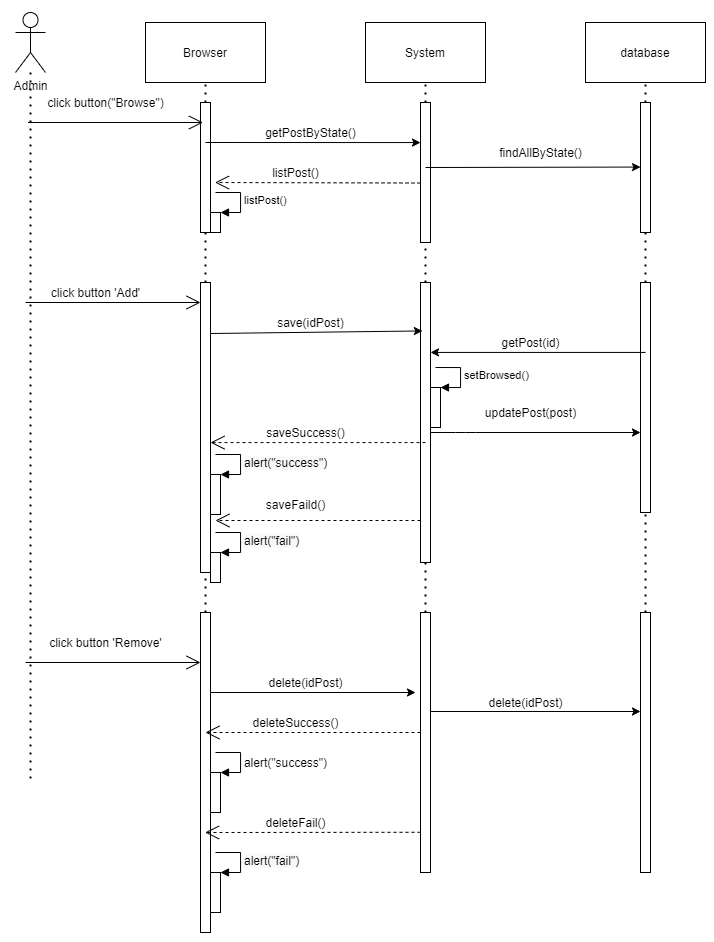

The diagram above was exported from draw.io. Its source (the exported page's mxGraphModel, read from the mxfile embedded in the PNG):
<mxGraphModel dx="1056" dy="540" grid="1" gridSize="10" guides="1" tooltips="1" connect="1" arrows="1" fold="1" page="1" pageScale="1" pageWidth="850" pageHeight="1100" math="0" shadow="0">
  <root>
    <mxCell id="0" />
    <mxCell id="1" parent="0" />
    <mxCell id="jY-X4EIcw-VeR1UPvmzF-1" value="Browser" style="rounded=0;whiteSpace=wrap;html=1;" vertex="1" parent="1">
      <mxGeometry x="220" y="40" width="120" height="60" as="geometry" />
    </mxCell>
    <mxCell id="jY-X4EIcw-VeR1UPvmzF-2" value="Admin" style="shape=umlActor;verticalLabelPosition=bottom;verticalAlign=top;html=1;outlineConnect=0;" vertex="1" parent="1">
      <mxGeometry x="90" y="30" width="30" height="60" as="geometry" />
    </mxCell>
    <mxCell id="jY-X4EIcw-VeR1UPvmzF-7" value="System" style="rounded=0;whiteSpace=wrap;html=1;" vertex="1" parent="1">
      <mxGeometry x="440" y="40" width="120" height="60" as="geometry" />
    </mxCell>
    <mxCell id="jY-X4EIcw-VeR1UPvmzF-8" value="database" style="rounded=0;whiteSpace=wrap;html=1;" vertex="1" parent="1">
      <mxGeometry x="660" y="40" width="120" height="60" as="geometry" />
    </mxCell>
    <mxCell id="jY-X4EIcw-VeR1UPvmzF-9" value="" style="endArrow=none;dashed=1;html=1;dashPattern=1 3;strokeWidth=2;" edge="1" parent="1" source="jY-X4EIcw-VeR1UPvmzF-2">
      <mxGeometry width="50" height="50" relative="1" as="geometry">
        <mxPoint x="400" y="200" as="sourcePoint" />
        <mxPoint x="105" y="800" as="targetPoint" />
      </mxGeometry>
    </mxCell>
    <mxCell id="jY-X4EIcw-VeR1UPvmzF-10" value="" style="endArrow=none;dashed=1;html=1;dashPattern=1 3;strokeWidth=2;entryX=0.5;entryY=1;entryDx=0;entryDy=0;" edge="1" parent="1" source="jY-X4EIcw-VeR1UPvmzF-64" target="jY-X4EIcw-VeR1UPvmzF-1">
      <mxGeometry width="50" height="50" relative="1" as="geometry">
        <mxPoint x="280" y="380" as="sourcePoint" />
        <mxPoint x="450" y="150" as="targetPoint" />
      </mxGeometry>
    </mxCell>
    <mxCell id="jY-X4EIcw-VeR1UPvmzF-11" value="" style="endArrow=none;dashed=1;html=1;dashPattern=1 3;strokeWidth=2;entryX=0.5;entryY=1;entryDx=0;entryDy=0;" edge="1" parent="1" source="jY-X4EIcw-VeR1UPvmzF-66" target="jY-X4EIcw-VeR1UPvmzF-7">
      <mxGeometry width="50" height="50" relative="1" as="geometry">
        <mxPoint x="500" y="380" as="sourcePoint" />
        <mxPoint x="450" y="150" as="targetPoint" />
      </mxGeometry>
    </mxCell>
    <mxCell id="jY-X4EIcw-VeR1UPvmzF-12" value="" style="endArrow=none;dashed=1;html=1;dashPattern=1 3;strokeWidth=2;entryX=0.5;entryY=1;entryDx=0;entryDy=0;" edge="1" parent="1" source="jY-X4EIcw-VeR1UPvmzF-68" target="jY-X4EIcw-VeR1UPvmzF-8">
      <mxGeometry width="50" height="50" relative="1" as="geometry">
        <mxPoint x="720" y="390" as="sourcePoint" />
        <mxPoint x="450" y="150" as="targetPoint" />
      </mxGeometry>
    </mxCell>
    <mxCell id="jY-X4EIcw-VeR1UPvmzF-13" value="" style="html=1;points=[];perimeter=orthogonalPerimeter;" vertex="1" parent="1">
      <mxGeometry x="275" y="300" width="10" height="290" as="geometry" />
    </mxCell>
    <mxCell id="jY-X4EIcw-VeR1UPvmzF-14" value="" style="endArrow=none;dashed=1;html=1;dashPattern=1 3;strokeWidth=2;entryX=0.5;entryY=1;entryDx=0;entryDy=0;" edge="1" parent="1" source="jY-X4EIcw-VeR1UPvmzF-42" target="jY-X4EIcw-VeR1UPvmzF-13">
      <mxGeometry width="50" height="50" relative="1" as="geometry">
        <mxPoint x="280" y="990" as="sourcePoint" />
        <mxPoint x="280" y="280" as="targetPoint" />
      </mxGeometry>
    </mxCell>
    <mxCell id="jY-X4EIcw-VeR1UPvmzF-15" value="" style="html=1;points=[];perimeter=orthogonalPerimeter;" vertex="1" parent="1">
      <mxGeometry x="495" y="300" width="10" height="280" as="geometry" />
    </mxCell>
    <mxCell id="jY-X4EIcw-VeR1UPvmzF-18" value="" style="endArrow=none;dashed=1;html=1;dashPattern=1 3;strokeWidth=2;entryX=0.5;entryY=1;entryDx=0;entryDy=0;" edge="1" parent="1" source="jY-X4EIcw-VeR1UPvmzF-44" target="jY-X4EIcw-VeR1UPvmzF-15">
      <mxGeometry width="50" height="50" relative="1" as="geometry">
        <mxPoint x="500" y="981.4544677734375" as="sourcePoint" />
        <mxPoint x="500" y="280" as="targetPoint" />
      </mxGeometry>
    </mxCell>
    <mxCell id="jY-X4EIcw-VeR1UPvmzF-19" value="" style="html=1;points=[];perimeter=orthogonalPerimeter;" vertex="1" parent="1">
      <mxGeometry x="715" y="300" width="10" height="230" as="geometry" />
    </mxCell>
    <mxCell id="jY-X4EIcw-VeR1UPvmzF-20" value="" style="endArrow=none;dashed=1;html=1;dashPattern=1 3;strokeWidth=2;entryX=0.5;entryY=1;entryDx=0;entryDy=0;" edge="1" parent="1" source="jY-X4EIcw-VeR1UPvmzF-46" target="jY-X4EIcw-VeR1UPvmzF-19">
      <mxGeometry width="50" height="50" relative="1" as="geometry">
        <mxPoint x="720" y="980" as="sourcePoint" />
        <mxPoint x="720" y="280" as="targetPoint" />
      </mxGeometry>
    </mxCell>
    <mxCell id="jY-X4EIcw-VeR1UPvmzF-21" value="" style="endArrow=open;endFill=1;endSize=12;html=1;" edge="1" parent="1" target="jY-X4EIcw-VeR1UPvmzF-13">
      <mxGeometry width="160" relative="1" as="geometry">
        <mxPoint x="100" y="320" as="sourcePoint" />
        <mxPoint x="500" y="350" as="targetPoint" />
      </mxGeometry>
    </mxCell>
    <mxCell id="jY-X4EIcw-VeR1UPvmzF-22" value="click button 'Add'" style="text;html=1;align=center;verticalAlign=middle;resizable=0;points=[];autosize=1;" vertex="1" parent="1">
      <mxGeometry x="120" y="300" width="100" height="20" as="geometry" />
    </mxCell>
    <mxCell id="jY-X4EIcw-VeR1UPvmzF-23" value="" style="endArrow=classic;html=1;entryX=0.191;entryY=0.173;entryDx=0;entryDy=0;entryPerimeter=0;" edge="1" parent="1" target="jY-X4EIcw-VeR1UPvmzF-15">
      <mxGeometry width="50" height="50" relative="1" as="geometry">
        <mxPoint x="285" y="351" as="sourcePoint" />
        <mxPoint x="450" y="330" as="targetPoint" />
      </mxGeometry>
    </mxCell>
    <mxCell id="jY-X4EIcw-VeR1UPvmzF-24" value="save(idPost)" style="text;html=1;align=center;verticalAlign=middle;resizable=0;points=[];autosize=1;" vertex="1" parent="1">
      <mxGeometry x="345" y="330" width="80" height="20" as="geometry" />
    </mxCell>
    <mxCell id="jY-X4EIcw-VeR1UPvmzF-25" value="" style="endArrow=classic;html=1;" edge="1" parent="1">
      <mxGeometry width="50" height="50" relative="1" as="geometry">
        <mxPoint x="505" y="450" as="sourcePoint" />
        <mxPoint x="715" y="450" as="targetPoint" />
        <Array as="points">
          <mxPoint x="540" y="450" />
        </Array>
      </mxGeometry>
    </mxCell>
    <mxCell id="jY-X4EIcw-VeR1UPvmzF-26" value="" style="endArrow=classic;html=1;exitX=0.5;exitY=0.304;exitDx=0;exitDy=0;exitPerimeter=0;" edge="1" parent="1" source="jY-X4EIcw-VeR1UPvmzF-19" target="jY-X4EIcw-VeR1UPvmzF-15">
      <mxGeometry width="50" height="50" relative="1" as="geometry">
        <mxPoint x="400" y="380" as="sourcePoint" />
        <mxPoint x="450" y="330" as="targetPoint" />
      </mxGeometry>
    </mxCell>
    <mxCell id="jY-X4EIcw-VeR1UPvmzF-27" value="getPost(id)" style="text;html=1;align=center;verticalAlign=middle;resizable=0;points=[];autosize=1;" vertex="1" parent="1">
      <mxGeometry x="570" y="350" width="70" height="20" as="geometry" />
    </mxCell>
    <mxCell id="jY-X4EIcw-VeR1UPvmzF-28" value="updatePost(post)" style="text;html=1;align=center;verticalAlign=middle;resizable=0;points=[];autosize=1;" vertex="1" parent="1">
      <mxGeometry x="550" y="420" width="110" height="20" as="geometry" />
    </mxCell>
    <mxCell id="jY-X4EIcw-VeR1UPvmzF-34" value="" style="endArrow=open;dashed=1;endFill=0;endSize=12;html=1;exitX=0.5;exitY=0.609;exitDx=0;exitDy=0;exitPerimeter=0;" edge="1" parent="1">
      <mxGeometry width="160" relative="1" as="geometry">
        <mxPoint x="500" y="460.06999999999994" as="sourcePoint" />
        <mxPoint x="285" y="460.06999999999994" as="targetPoint" />
      </mxGeometry>
    </mxCell>
    <mxCell id="jY-X4EIcw-VeR1UPvmzF-35" value="saveSuccess()" style="text;html=1;align=center;verticalAlign=middle;resizable=0;points=[];autosize=1;" vertex="1" parent="1">
      <mxGeometry x="335" y="440" width="90" height="20" as="geometry" />
    </mxCell>
    <mxCell id="jY-X4EIcw-VeR1UPvmzF-36" value="" style="endArrow=open;dashed=1;endFill=0;endSize=12;html=1;exitX=0.5;exitY=0.609;exitDx=0;exitDy=0;exitPerimeter=0;" edge="1" parent="1">
      <mxGeometry width="160" relative="1" as="geometry">
        <mxPoint x="495" y="538" as="sourcePoint" />
        <mxPoint x="290" y="538" as="targetPoint" />
      </mxGeometry>
    </mxCell>
    <mxCell id="jY-X4EIcw-VeR1UPvmzF-37" value="saveFaild()" style="text;html=1;align=center;verticalAlign=middle;resizable=0;points=[];autosize=1;" vertex="1" parent="1">
      <mxGeometry x="330" y="512" width="80" height="20" as="geometry" />
    </mxCell>
    <mxCell id="jY-X4EIcw-VeR1UPvmzF-42" value="" style="html=1;points=[];perimeter=orthogonalPerimeter;" vertex="1" parent="1">
      <mxGeometry x="275" y="630" width="10" height="320" as="geometry" />
    </mxCell>
    <mxCell id="jY-X4EIcw-VeR1UPvmzF-44" value="" style="html=1;points=[];perimeter=orthogonalPerimeter;" vertex="1" parent="1">
      <mxGeometry x="495" y="630" width="10" height="260" as="geometry" />
    </mxCell>
    <mxCell id="jY-X4EIcw-VeR1UPvmzF-46" value="" style="html=1;points=[];perimeter=orthogonalPerimeter;" vertex="1" parent="1">
      <mxGeometry x="715" y="630" width="10" height="260" as="geometry" />
    </mxCell>
    <mxCell id="jY-X4EIcw-VeR1UPvmzF-48" value="" style="endArrow=open;endFill=1;endSize=12;html=1;" edge="1" parent="1">
      <mxGeometry width="160" relative="1" as="geometry">
        <mxPoint x="100" y="680" as="sourcePoint" />
        <mxPoint x="275" y="680" as="targetPoint" />
      </mxGeometry>
    </mxCell>
    <mxCell id="jY-X4EIcw-VeR1UPvmzF-49" value="click button 'Remove'" style="text;html=1;align=center;verticalAlign=middle;resizable=0;points=[];autosize=1;" vertex="1" parent="1">
      <mxGeometry x="115" y="650" width="130" height="20" as="geometry" />
    </mxCell>
    <mxCell id="jY-X4EIcw-VeR1UPvmzF-50" value="" style="endArrow=classic;html=1;exitX=0.955;exitY=0.222;exitDx=0;exitDy=0;exitPerimeter=0;" edge="1" parent="1">
      <mxGeometry width="50" height="50" relative="1" as="geometry">
        <mxPoint x="284.99999999999994" y="710" as="sourcePoint" />
        <mxPoint x="490" y="710" as="targetPoint" />
      </mxGeometry>
    </mxCell>
    <mxCell id="jY-X4EIcw-VeR1UPvmzF-51" value="delete(idPost)" style="text;html=1;align=center;verticalAlign=middle;resizable=0;points=[];autosize=1;" vertex="1" parent="1">
      <mxGeometry x="335" y="690" width="90" height="20" as="geometry" />
    </mxCell>
    <mxCell id="jY-X4EIcw-VeR1UPvmzF-52" value="" style="endArrow=classic;html=1;" edge="1" parent="1">
      <mxGeometry width="50" height="50" relative="1" as="geometry">
        <mxPoint x="505" y="729" as="sourcePoint" />
        <mxPoint x="715" y="729" as="targetPoint" />
      </mxGeometry>
    </mxCell>
    <mxCell id="jY-X4EIcw-VeR1UPvmzF-53" value="delete(idPost)" style="text;html=1;align=center;verticalAlign=middle;resizable=0;points=[];autosize=1;" vertex="1" parent="1">
      <mxGeometry x="555" y="710" width="90" height="20" as="geometry" />
    </mxCell>
    <mxCell id="jY-X4EIcw-VeR1UPvmzF-54" value="" style="html=1;points=[];perimeter=orthogonalPerimeter;" vertex="1" parent="1">
      <mxGeometry x="505" y="405" width="10" height="40" as="geometry" />
    </mxCell>
    <mxCell id="jY-X4EIcw-VeR1UPvmzF-55" value="setBrowsed()&amp;nbsp;" style="edgeStyle=orthogonalEdgeStyle;html=1;align=left;spacingLeft=2;endArrow=block;rounded=0;entryX=1;entryY=0;" edge="1" target="jY-X4EIcw-VeR1UPvmzF-54" parent="1">
      <mxGeometry relative="1" as="geometry">
        <mxPoint x="510" y="385" as="sourcePoint" />
        <Array as="points">
          <mxPoint x="535" y="385" />
        </Array>
      </mxGeometry>
    </mxCell>
    <mxCell id="jY-X4EIcw-VeR1UPvmzF-56" value="" style="endArrow=open;dashed=1;endFill=0;endSize=12;html=1;exitX=0.5;exitY=0.609;exitDx=0;exitDy=0;exitPerimeter=0;" edge="1" parent="1">
      <mxGeometry width="160" relative="1" as="geometry">
        <mxPoint x="495" y="750" as="sourcePoint" />
        <mxPoint x="280" y="750" as="targetPoint" />
      </mxGeometry>
    </mxCell>
    <mxCell id="jY-X4EIcw-VeR1UPvmzF-57" value="deleteSuccess()" style="text;html=1;align=center;verticalAlign=middle;resizable=0;points=[];autosize=1;" vertex="1" parent="1">
      <mxGeometry x="320" y="730" width="100" height="20" as="geometry" />
    </mxCell>
    <mxCell id="jY-X4EIcw-VeR1UPvmzF-60" value="" style="endArrow=open;dashed=1;endFill=0;endSize=12;html=1;exitX=0.045;exitY=0.653;exitDx=0;exitDy=0;exitPerimeter=0;" edge="1" parent="1">
      <mxGeometry width="160" relative="1" as="geometry">
        <mxPoint x="495.00000000000006" y="849.78" as="sourcePoint" />
        <mxPoint x="279.55" y="850" as="targetPoint" />
      </mxGeometry>
    </mxCell>
    <mxCell id="jY-X4EIcw-VeR1UPvmzF-61" value="deleteFail()" style="text;html=1;align=center;verticalAlign=middle;resizable=0;points=[];autosize=1;" vertex="1" parent="1">
      <mxGeometry x="329.55" y="830" width="80" height="20" as="geometry" />
    </mxCell>
    <mxCell id="jY-X4EIcw-VeR1UPvmzF-64" value="" style="html=1;points=[];perimeter=orthogonalPerimeter;" vertex="1" parent="1">
      <mxGeometry x="275" y="120" width="10" height="130" as="geometry" />
    </mxCell>
    <mxCell id="jY-X4EIcw-VeR1UPvmzF-65" value="" style="endArrow=none;dashed=1;html=1;dashPattern=1 3;strokeWidth=2;entryX=0.5;entryY=1;entryDx=0;entryDy=0;" edge="1" parent="1" source="jY-X4EIcw-VeR1UPvmzF-13" target="jY-X4EIcw-VeR1UPvmzF-64">
      <mxGeometry width="50" height="50" relative="1" as="geometry">
        <mxPoint x="280" y="300" as="sourcePoint" />
        <mxPoint x="280" y="100" as="targetPoint" />
      </mxGeometry>
    </mxCell>
    <mxCell id="jY-X4EIcw-VeR1UPvmzF-66" value="" style="html=1;points=[];perimeter=orthogonalPerimeter;" vertex="1" parent="1">
      <mxGeometry x="495" y="120" width="10" height="140" as="geometry" />
    </mxCell>
    <mxCell id="jY-X4EIcw-VeR1UPvmzF-67" value="" style="endArrow=none;dashed=1;html=1;dashPattern=1 3;strokeWidth=2;entryX=0.5;entryY=1;entryDx=0;entryDy=0;" edge="1" parent="1" source="jY-X4EIcw-VeR1UPvmzF-15" target="jY-X4EIcw-VeR1UPvmzF-66">
      <mxGeometry width="50" height="50" relative="1" as="geometry">
        <mxPoint x="500" y="300" as="sourcePoint" />
        <mxPoint x="500" y="100" as="targetPoint" />
      </mxGeometry>
    </mxCell>
    <mxCell id="jY-X4EIcw-VeR1UPvmzF-68" value="" style="html=1;points=[];perimeter=orthogonalPerimeter;" vertex="1" parent="1">
      <mxGeometry x="715" y="120" width="10" height="130" as="geometry" />
    </mxCell>
    <mxCell id="jY-X4EIcw-VeR1UPvmzF-69" value="" style="endArrow=none;dashed=1;html=1;dashPattern=1 3;strokeWidth=2;entryX=0.5;entryY=1;entryDx=0;entryDy=0;" edge="1" parent="1" source="jY-X4EIcw-VeR1UPvmzF-19" target="jY-X4EIcw-VeR1UPvmzF-68">
      <mxGeometry width="50" height="50" relative="1" as="geometry">
        <mxPoint x="720" y="300" as="sourcePoint" />
        <mxPoint x="720" y="100" as="targetPoint" />
      </mxGeometry>
    </mxCell>
    <mxCell id="jY-X4EIcw-VeR1UPvmzF-70" value="" style="endArrow=open;endFill=1;endSize=12;html=1;" edge="1" parent="1">
      <mxGeometry width="160" relative="1" as="geometry">
        <mxPoint x="102.5" y="140" as="sourcePoint" />
        <mxPoint x="277.5" y="140" as="targetPoint" />
      </mxGeometry>
    </mxCell>
    <mxCell id="jY-X4EIcw-VeR1UPvmzF-71" value="click button(&quot;Browse&quot;)" style="text;html=1;align=center;verticalAlign=middle;resizable=0;points=[];autosize=1;" vertex="1" parent="1">
      <mxGeometry x="115" y="110" width="130" height="20" as="geometry" />
    </mxCell>
    <mxCell id="jY-X4EIcw-VeR1UPvmzF-72" value="" style="endArrow=classic;html=1;entryX=0.5;entryY=0.222;entryDx=0;entryDy=0;entryPerimeter=0;" edge="1" parent="1">
      <mxGeometry width="50" height="50" relative="1" as="geometry">
        <mxPoint x="280" y="160" as="sourcePoint" />
        <mxPoint x="495" y="160.05999999999995" as="targetPoint" />
      </mxGeometry>
    </mxCell>
    <mxCell id="jY-X4EIcw-VeR1UPvmzF-73" value="getPostByState()" style="text;html=1;align=center;verticalAlign=middle;resizable=0;points=[];autosize=1;" vertex="1" parent="1">
      <mxGeometry x="330" y="140" width="110" height="20" as="geometry" />
    </mxCell>
    <mxCell id="jY-X4EIcw-VeR1UPvmzF-74" value="" style="endArrow=classic;html=1;entryX=0.5;entryY=0.222;entryDx=0;entryDy=0;entryPerimeter=0;" edge="1" parent="1">
      <mxGeometry width="50" height="50" relative="1" as="geometry">
        <mxPoint x="500" y="185" as="sourcePoint" />
        <mxPoint x="715" y="184.55999999999995" as="targetPoint" />
      </mxGeometry>
    </mxCell>
    <mxCell id="jY-X4EIcw-VeR1UPvmzF-75" value="findAllByState()" style="text;html=1;align=center;verticalAlign=middle;resizable=0;points=[];autosize=1;" vertex="1" parent="1">
      <mxGeometry x="565" y="160" width="100" height="20" as="geometry" />
    </mxCell>
    <mxCell id="jY-X4EIcw-VeR1UPvmzF-76" value="" style="endArrow=open;dashed=1;endFill=0;endSize=12;html=1;exitX=0.045;exitY=0.718;exitDx=0;exitDy=0;exitPerimeter=0;" edge="1" parent="1">
      <mxGeometry width="160" relative="1" as="geometry">
        <mxPoint x="495.00000000000006" y="200.51999999999998" as="sourcePoint" />
        <mxPoint x="289.55" y="200" as="targetPoint" />
      </mxGeometry>
    </mxCell>
    <mxCell id="jY-X4EIcw-VeR1UPvmzF-77" value="listPost()" style="text;html=1;align=center;verticalAlign=middle;resizable=0;points=[];autosize=1;" vertex="1" parent="1">
      <mxGeometry x="339.55" y="180" width="60" height="20" as="geometry" />
    </mxCell>
    <mxCell id="jY-X4EIcw-VeR1UPvmzF-78" value="" style="html=1;points=[];perimeter=orthogonalPerimeter;" vertex="1" parent="1">
      <mxGeometry x="285" y="790" width="10" height="40" as="geometry" />
    </mxCell>
    <mxCell id="jY-X4EIcw-VeR1UPvmzF-79" value="&lt;span style=&quot;color: rgba(0 , 0 , 0 , 0) ; font-family: monospace ; font-size: 0px ; background-color: rgb(248 , 249 , 250)&quot;&gt;%3CmxGraphModel%3E%3Croot%3E%3CmxCell%20id%3D%220%22%2F%3E%3CmxCell%20id%3D%221%22%20parent%3D%220%22%2F%3E%3CmxCell%20id%3D%222%22%20value%3D%22alert(%26quot%3Bsuccess%26quot%3B)%22%20style%3D%22text%3Bhtml%3D1%3Balign%3Dcenter%3BverticalAlign%3Dmiddle%3Bresizable%3D0%3Bpoints%3D%5B%5D%3Bautosize%3D1%3B%22%20vertex%3D%221%22%20parent%3D%221%22%3E%3CmxGeometry%20x%3D%22140%22%20y%3D%22750%22%20width%3D%22100%22%20height%3D%2220%22%20as%3D%22geometry%22%2F%3E%3C%2FmxCell%3E%3C%2Froot%3E%3C%2FmxGraphModel%3E&lt;/span&gt;&lt;span style=&quot;color: rgba(0 , 0 , 0 , 0) ; font-family: monospace ; font-size: 0px ; background-color: rgb(248 , 249 , 250)&quot;&gt;%3CmxGraphModel%3E%3Croot%3E%3CmxCell%20id%3D%220%22%2F%3E%3CmxCell%20id%3D%221%22%20parent%3D%220%22%2F%3E%3CmxCell%20id%3D%222%22%20value%3D%22alert(%26quot%3Bsuccess%26quot%3B)%22%20style%3D%22text%3Bhtml%3D1%3Balign%3Dcenter%3BverticalAlign%3Dmiddle%3Bresizable%3D0%3Bpoints%3D%5B%5D%3Bautosize%3D1%3B%22%20vertex%3D%221%22%20parent%3D%221%22%3E%3CmxGeometry%20x%3D%22140%22%20y%3D%22750%22%20width%3D%22100%22%20height%3D%2220%22%20as%3D%22geometry%22%2F%3E%3C%2FmxCell%3E%3C%2Froot%3E%3C%2FmxGraphModel%3E&lt;/span&gt;&lt;span style=&quot;color: rgba(0 , 0 , 0 , 0) ; font-family: monospace ; font-size: 0px ; background-color: rgb(248 , 249 , 250)&quot;&gt;%3CmxGraphModel%3E%3Croot%3E%3CmxCell%20id%3D%220%22%2F%3E%3CmxCell%20id%3D%221%22%20parent%3D%220%22%2F%3E%3CmxCell%20id%3D%222%22%20value%3D%22alert(%26quot%3Bsuccess%26quot%3B)%22%20style%3D%22text%3Bhtml%3D1%3Balign%3Dcenter%3BverticalAlign%3Dmiddle%3Bresizable%3D0%3Bpoints%3D%5B%5D%3Bautosize%3D1%3B%22%20vertex%3D%221%22%20parent%3D%221%22%3E%3CmxGeometry%20x%3D%22140%22%20y%3D%22750%22%20width%3D%22100%22%20height%3D%2220%22%20as%3D%22geometry%22%2F%3E%3C%2FmxCell%3E%3C%2Froot%3E%3C%2FmxGraphModel%3E&lt;/span&gt;" style="edgeStyle=orthogonalEdgeStyle;html=1;align=left;spacingLeft=2;endArrow=block;rounded=0;entryX=1;entryY=0;" edge="1" target="jY-X4EIcw-VeR1UPvmzF-78" parent="1">
      <mxGeometry relative="1" as="geometry">
        <mxPoint x="290" y="770" as="sourcePoint" />
        <Array as="points">
          <mxPoint x="315" y="770" />
        </Array>
      </mxGeometry>
    </mxCell>
    <mxCell id="jY-X4EIcw-VeR1UPvmzF-81" value="alert(&quot;success&quot;)" style="text;html=1;align=center;verticalAlign=middle;resizable=0;points=[];autosize=1;" vertex="1" parent="1">
      <mxGeometry x="310" y="770" width="100" height="20" as="geometry" />
    </mxCell>
    <mxCell id="jY-X4EIcw-VeR1UPvmzF-82" value="" style="html=1;points=[];perimeter=orthogonalPerimeter;" vertex="1" parent="1">
      <mxGeometry x="285" y="890" width="10" height="40" as="geometry" />
    </mxCell>
    <mxCell id="jY-X4EIcw-VeR1UPvmzF-83" value="&lt;span style=&quot;font-size: 12px ; text-align: center ; background-color: rgb(248 , 249 , 250)&quot;&gt;alert(&quot;fail&quot;)&lt;/span&gt;" style="edgeStyle=orthogonalEdgeStyle;html=1;align=left;spacingLeft=2;endArrow=block;rounded=0;entryX=1;entryY=0;" edge="1" target="jY-X4EIcw-VeR1UPvmzF-82" parent="1">
      <mxGeometry relative="1" as="geometry">
        <mxPoint x="290" y="870" as="sourcePoint" />
        <Array as="points">
          <mxPoint x="315" y="870" />
        </Array>
      </mxGeometry>
    </mxCell>
    <mxCell id="jY-X4EIcw-VeR1UPvmzF-84" value="" style="html=1;points=[];perimeter=orthogonalPerimeter;" vertex="1" parent="1">
      <mxGeometry x="285" y="492" width="10" height="40" as="geometry" />
    </mxCell>
    <mxCell id="jY-X4EIcw-VeR1UPvmzF-85" value="&lt;span style=&quot;font-size: 12px ; text-align: center ; background-color: rgb(248 , 249 , 250)&quot;&gt;alert(&quot;success&quot;)&lt;/span&gt;" style="edgeStyle=orthogonalEdgeStyle;html=1;align=left;spacingLeft=2;endArrow=block;rounded=0;entryX=1;entryY=0;" edge="1" target="jY-X4EIcw-VeR1UPvmzF-84" parent="1">
      <mxGeometry relative="1" as="geometry">
        <mxPoint x="290" y="472" as="sourcePoint" />
        <Array as="points">
          <mxPoint x="315" y="472" />
        </Array>
      </mxGeometry>
    </mxCell>
    <mxCell id="jY-X4EIcw-VeR1UPvmzF-86" value="" style="html=1;points=[];perimeter=orthogonalPerimeter;" vertex="1" parent="1">
      <mxGeometry x="285" y="570" width="10" height="30" as="geometry" />
    </mxCell>
    <mxCell id="jY-X4EIcw-VeR1UPvmzF-87" value="&lt;span style=&quot;font-size: 12px ; text-align: center ; background-color: rgb(248 , 249 , 250)&quot;&gt;alert(&quot;fail&quot;)&lt;/span&gt;" style="edgeStyle=orthogonalEdgeStyle;html=1;align=left;spacingLeft=2;endArrow=block;rounded=0;entryX=1;entryY=0;" edge="1" target="jY-X4EIcw-VeR1UPvmzF-86" parent="1">
      <mxGeometry relative="1" as="geometry">
        <mxPoint x="290" y="550" as="sourcePoint" />
        <Array as="points">
          <mxPoint x="315" y="550" />
        </Array>
      </mxGeometry>
    </mxCell>
    <mxCell id="jY-X4EIcw-VeR1UPvmzF-88" value="" style="html=1;points=[];perimeter=orthogonalPerimeter;" vertex="1" parent="1">
      <mxGeometry x="285" y="230" width="10" height="20" as="geometry" />
    </mxCell>
    <mxCell id="jY-X4EIcw-VeR1UPvmzF-89" value="listPost()" style="edgeStyle=orthogonalEdgeStyle;html=1;align=left;spacingLeft=2;endArrow=block;rounded=0;entryX=1;entryY=0;" edge="1" target="jY-X4EIcw-VeR1UPvmzF-88" parent="1">
      <mxGeometry relative="1" as="geometry">
        <mxPoint x="290" y="210" as="sourcePoint" />
        <Array as="points">
          <mxPoint x="315" y="210" />
        </Array>
      </mxGeometry>
    </mxCell>
  </root>
</mxGraphModel>